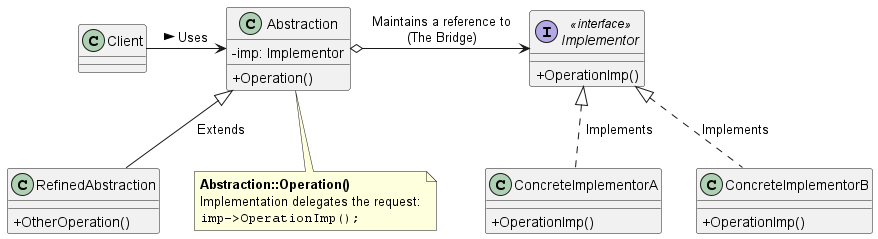

The diagram above was rendered by PlantUML. Its source (embedded in the PNG):
@startuml
skinparam classAttributeIconSize 0
skinparam maxMessageSize 150

' Define the Client
class Client {
}

' The Abstraction defines the abstraction's interface
class Abstraction {
  - imp: Implementor
  + Operation()
}

' RefinedAbstraction extends the interface
class RefinedAbstraction {
  + OtherOperation()
}

' Implementor defines the interface for implementation classes
interface Implementor <<interface>> {
  + OperationImp()
}

' ConcreteImplementors implement the Implementor interface
class ConcreteImplementorA {
  + OperationImp()
}

class ConcreteImplementorB {
  + OperationImp()
}

' Relationships
Client -right-> Abstraction : " Uses >"
Abstraction o-right-> Implementor : " Maintains a reference to \n (The Bridge)"
Abstraction <|-- RefinedAbstraction : " Extends"
Implementor <|.. ConcreteImplementorA : " Implements"
Implementor <|.. ConcreteImplementorB : " Implements"

' Note explaining the forwarding/delegation
note bottom of Abstraction
  **Abstraction::Operation()**
  Implementation delegates the request:
  ""imp->OperationImp();""
end note

@enduml